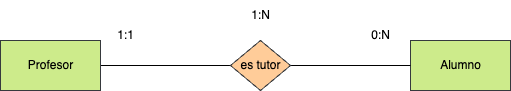

The diagram above was exported from draw.io. Its source (the exported page's mxGraphModel, read from the mxfile embedded in the PNG):
<mxGraphModel dx="1042" dy="717" grid="1" gridSize="10" guides="1" tooltips="1" connect="1" arrows="1" fold="1" page="1" pageScale="1" pageWidth="827" pageHeight="1169" math="0" shadow="0">
  <root>
    <mxCell id="0" />
    <mxCell id="1" parent="0" />
    <mxCell id="5" style="html=1;entryX=0;entryY=0.5;entryDx=0;entryDy=0;fontColor=#000000;endArrow=none;endFill=0;labelBackgroundColor=none;" parent="1" source="2" target="4" edge="1">
      <mxGeometry relative="1" as="geometry" />
    </mxCell>
    <mxCell id="2" value="&lt;font&gt;Profesor&lt;/font&gt;" style="html=1;dashed=0;whitespace=wrap;fillColor=#cdeb8b;strokeColor=#36393d;fontColor=#000000;labelBackgroundColor=none;" parent="1" vertex="1">
      <mxGeometry x="60" y="180" width="100" height="50" as="geometry" />
    </mxCell>
    <mxCell id="3" value="&lt;font&gt;Alumno&lt;/font&gt;" style="html=1;dashed=0;whitespace=wrap;fillColor=#cdeb8b;strokeColor=#36393d;fontColor=#000000;labelBackgroundColor=none;" parent="1" vertex="1">
      <mxGeometry x="470" y="180" width="100" height="50" as="geometry" />
    </mxCell>
    <mxCell id="6" style="edgeStyle=none;html=1;fontColor=#000000;endArrow=none;endFill=0;labelBackgroundColor=none;" parent="1" source="4" target="3" edge="1">
      <mxGeometry relative="1" as="geometry" />
    </mxCell>
    <mxCell id="4" value="&lt;font&gt;es tutor&lt;/font&gt;" style="shape=rhombus;html=1;dashed=0;whitespace=wrap;perimeter=rhombusPerimeter;fillColor=#ffcc99;strokeColor=#36393d;fontColor=#000000;labelBackgroundColor=none;" parent="1" vertex="1">
      <mxGeometry x="290" y="180" width="60" height="50" as="geometry" />
    </mxCell>
    <mxCell id="7" value="1:1" style="text;html=1;align=center;verticalAlign=middle;resizable=0;points=[];autosize=1;strokeColor=none;fillColor=none;fontColor=#000000;labelBackgroundColor=none;" parent="1" vertex="1">
      <mxGeometry x="165" y="160" width="40" height="30" as="geometry" />
    </mxCell>
    <mxCell id="8" value="0:N" style="text;html=1;align=center;verticalAlign=middle;resizable=0;points=[];autosize=1;strokeColor=none;fillColor=none;fontColor=#000000;labelBackgroundColor=none;" parent="1" vertex="1">
      <mxGeometry x="420" y="160" width="40" height="30" as="geometry" />
    </mxCell>
    <mxCell id="9" value="1:N" style="text;html=1;align=center;verticalAlign=middle;resizable=0;points=[];autosize=1;strokeColor=none;fillColor=none;fontColor=#000000;labelBackgroundColor=none;" parent="1" vertex="1">
      <mxGeometry x="300" y="140" width="40" height="30" as="geometry" />
    </mxCell>
  </root>
</mxGraphModel>